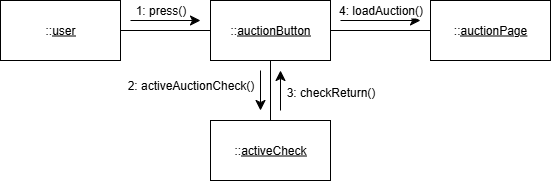

The diagram above was exported from draw.io. Its source (the exported page's mxGraphModel, read from the mxfile embedded in the PNG):
<mxGraphModel dx="624" dy="403" grid="1" gridSize="10" guides="1" tooltips="1" connect="1" arrows="1" fold="1" page="1" pageScale="1" pageWidth="850" pageHeight="1100" math="0" shadow="0">
  <root>
    <mxCell id="0" />
    <mxCell id="1" parent="0" />
    <mxCell id="g71n4gXZAxl_v01lK5uz-1" value="::&lt;u&gt;user&lt;/u&gt;" style="rounded=0;whiteSpace=wrap;html=1;" parent="1" vertex="1">
      <mxGeometry x="150" y="200" width="120" height="60" as="geometry" />
    </mxCell>
    <mxCell id="g71n4gXZAxl_v01lK5uz-2" value="::&lt;u&gt;auctionButton&lt;/u&gt;" style="rounded=0;whiteSpace=wrap;html=1;" parent="1" vertex="1">
      <mxGeometry x="360" y="200" width="120" height="60" as="geometry" />
    </mxCell>
    <mxCell id="g71n4gXZAxl_v01lK5uz-3" value="::&lt;u&gt;activeCheck&lt;/u&gt;" style="rounded=0;whiteSpace=wrap;html=1;" parent="1" vertex="1">
      <mxGeometry x="360" y="320" width="120" height="60" as="geometry" />
    </mxCell>
    <mxCell id="g71n4gXZAxl_v01lK5uz-5" value="::&lt;u&gt;auctionPage&lt;/u&gt;" style="rounded=0;whiteSpace=wrap;html=1;" parent="1" vertex="1">
      <mxGeometry x="580" y="200" width="120" height="60" as="geometry" />
    </mxCell>
    <mxCell id="g71n4gXZAxl_v01lK5uz-7" value="" style="endArrow=none;html=1;rounded=0;fontSize=12;startSize=8;endSize=8;curved=1;exitX=1;exitY=0.5;exitDx=0;exitDy=0;" parent="1" source="g71n4gXZAxl_v01lK5uz-1" target="g71n4gXZAxl_v01lK5uz-2" edge="1">
      <mxGeometry width="50" height="50" relative="1" as="geometry">
        <mxPoint x="390" y="350" as="sourcePoint" />
        <mxPoint x="440" y="300" as="targetPoint" />
      </mxGeometry>
    </mxCell>
    <mxCell id="g71n4gXZAxl_v01lK5uz-8" value="" style="endArrow=none;html=1;rounded=0;fontSize=12;startSize=8;endSize=8;curved=1;exitX=0.5;exitY=0;exitDx=0;exitDy=0;entryX=0.5;entryY=1;entryDx=0;entryDy=0;" parent="1" source="g71n4gXZAxl_v01lK5uz-3" target="g71n4gXZAxl_v01lK5uz-2" edge="1">
      <mxGeometry width="50" height="50" relative="1" as="geometry">
        <mxPoint x="360" y="270" as="sourcePoint" />
        <mxPoint x="440" y="270" as="targetPoint" />
      </mxGeometry>
    </mxCell>
    <mxCell id="g71n4gXZAxl_v01lK5uz-9" value="" style="endArrow=none;html=1;rounded=0;fontSize=12;startSize=8;endSize=8;curved=1;exitX=0;exitY=0.5;exitDx=0;exitDy=0;entryX=1;entryY=0.5;entryDx=0;entryDy=0;" parent="1" source="g71n4gXZAxl_v01lK5uz-5" target="g71n4gXZAxl_v01lK5uz-2" edge="1">
      <mxGeometry width="50" height="50" relative="1" as="geometry">
        <mxPoint x="440" y="260" as="sourcePoint" />
        <mxPoint x="440" y="200" as="targetPoint" />
      </mxGeometry>
    </mxCell>
    <mxCell id="g71n4gXZAxl_v01lK5uz-10" value="" style="endArrow=classic;html=1;rounded=0;fontSize=12;startSize=8;endSize=8;curved=1;" parent="1" edge="1">
      <mxGeometry width="50" height="50" relative="1" as="geometry">
        <mxPoint x="280" y="220" as="sourcePoint" />
        <mxPoint x="350" y="220" as="targetPoint" />
      </mxGeometry>
    </mxCell>
    <mxCell id="g71n4gXZAxl_v01lK5uz-14" value="1: press()" style="edgeLabel;html=1;align=center;verticalAlign=middle;resizable=0;points=[];fontSize=12;" parent="g71n4gXZAxl_v01lK5uz-10" vertex="1" connectable="0">
      <mxGeometry x="-0.1444" y="2" relative="1" as="geometry">
        <mxPoint y="-8" as="offset" />
      </mxGeometry>
    </mxCell>
    <mxCell id="g71n4gXZAxl_v01lK5uz-11" value="" style="endArrow=classic;html=1;rounded=0;fontSize=12;startSize=8;endSize=8;curved=1;" parent="1" edge="1">
      <mxGeometry width="50" height="50" relative="1" as="geometry">
        <mxPoint x="410" y="270" as="sourcePoint" />
        <mxPoint x="410" y="310" as="targetPoint" />
      </mxGeometry>
    </mxCell>
    <mxCell id="g71n4gXZAxl_v01lK5uz-15" value="2: activeAuctionCheck()" style="edgeLabel;html=1;align=center;verticalAlign=middle;resizable=0;points=[];fontSize=12;" parent="g71n4gXZAxl_v01lK5uz-11" vertex="1" connectable="0">
      <mxGeometry x="-0.2667" y="-2" relative="1" as="geometry">
        <mxPoint x="-68" as="offset" />
      </mxGeometry>
    </mxCell>
    <mxCell id="g71n4gXZAxl_v01lK5uz-12" value="" style="endArrow=classic;html=1;rounded=0;fontSize=12;startSize=8;endSize=8;curved=1;" parent="1" edge="1">
      <mxGeometry width="50" height="50" relative="1" as="geometry">
        <mxPoint x="430" y="310" as="sourcePoint" />
        <mxPoint x="430" y="270" as="targetPoint" />
      </mxGeometry>
    </mxCell>
    <mxCell id="g71n4gXZAxl_v01lK5uz-16" value="3: checkReturn()" style="edgeLabel;html=1;align=center;verticalAlign=middle;resizable=0;points=[];fontSize=12;" parent="g71n4gXZAxl_v01lK5uz-12" vertex="1" connectable="0">
      <mxGeometry x="-0.0667" y="-3" relative="1" as="geometry">
        <mxPoint x="47" as="offset" />
      </mxGeometry>
    </mxCell>
    <mxCell id="g71n4gXZAxl_v01lK5uz-13" value="" style="endArrow=classic;html=1;rounded=0;fontSize=12;startSize=8;endSize=8;curved=1;" parent="1" edge="1">
      <mxGeometry width="50" height="50" relative="1" as="geometry">
        <mxPoint x="490" y="220" as="sourcePoint" />
        <mxPoint x="570" y="220" as="targetPoint" />
      </mxGeometry>
    </mxCell>
    <mxCell id="g71n4gXZAxl_v01lK5uz-17" value="4: loadAuction()" style="edgeLabel;html=1;align=center;verticalAlign=middle;resizable=0;points=[];fontSize=12;" parent="g71n4gXZAxl_v01lK5uz-13" vertex="1" connectable="0">
      <mxGeometry x="0.4944" y="3" relative="1" as="geometry">
        <mxPoint x="-20" y="-7" as="offset" />
      </mxGeometry>
    </mxCell>
  </root>
</mxGraphModel>